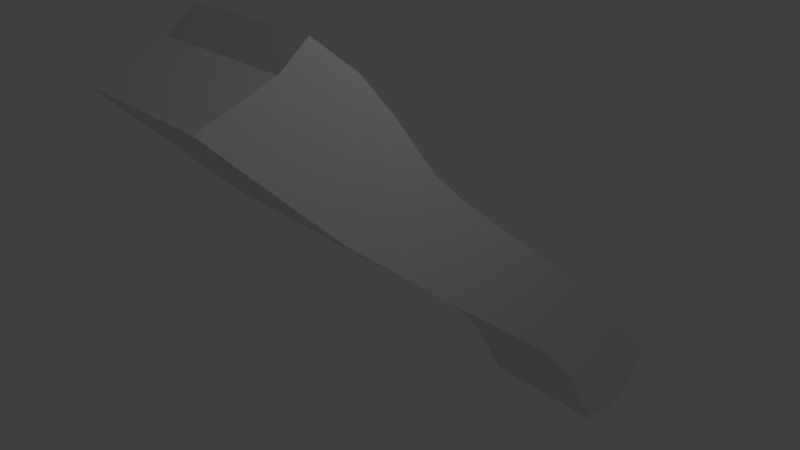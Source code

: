 # Source: SimpleAxe.blend  (saved by Blender 2.78.0; exported with 4.5.12 LTS)
import bpy
from mathutils import Matrix  # noqa: F401  (used for matrix-valued properties, if any)

bpy.ops.wm.read_factory_settings(use_empty=True)
scene = bpy.context.scene
scene.name = 'Scene'

# ---- collections
col_collection_1 = bpy.data.collections.new('Collection 1'); scene.collection.children.link(col_collection_1)

# ---- materials (node trees are filled in below, after node groups)
mat_material = bpy.data.materials.new('Material')
mat_material.alpha_threshold = 0.0
mat_material.use_transparent_shadow = False
mat_material.roughness = 0.5
mat_material.line_color = (0.0, 0.0, 0.0, 1.0)

# ---- material node trees

# ---- world
world_world = bpy.data.worlds.new('World'); scene.world = world_world
world_world.color = (0.05088, 0.05088, 0.05088)
world_world.use_sun_shadow = False
world_world.sun_shadow_jitter_overblur = 0.0
world_world.cycles.sampling_method = 'MANUAL'

# ---- cameras
cam_camera = bpy.data.cameras.new('Camera')
cam_camera.clip_end = 100.0
cam_camera.lens = 35.0
cam_camera.sensor_width = 32.0
cam_camera.sensor_height = 18.0
cam_camera.ortho_scale = 7.314
cam_camera.dof.focus_distance = 0.0
cam_camera.dof.aperture_fstop = 128.0

# ---- lights
light_lamp = bpy.data.lights.new('Lamp', 'POINT')
light_lamp.transmission_factor = 0.0
light_lamp.cutoff_distance = 30.0
light_lamp.energy = 100.0
light_lamp.shadow_buffer_clip_start = 1.001
light_lamp.shadow_soft_size = 0.1
light_lamp.shadow_maximum_resolution = 0.006
light_lamp.use_absolute_resolution = True

# ---- meshes
me_cube = bpy.data.meshes.new('Cube')
me_cube.from_pydata([(1.0, 1.0, -1.0), (1.0, -0.166, -0.3159), (-1.0, -0.166, -0.3159), (-1.0, 1.0, -1.0), (1.0, 1.0, 1.0), (1.0, -0.166, 1.684), (-1.0, -0.166, 1.684), (-1.0, 1.0, 1.0), (1.0, 0.6984, -3.837), (1.0, -0.6074, -3.017), (-1.0, 0.6984, -3.837), (-1.0, -0.6074, -3.017), (1.0, -0.1736, -1.306), (1.0, 0.8789, -2.083), (-1.0, 0.8789, -2.083), (-1.0, -0.1736, -1.306), (1.0, -0.3423, -2.315), (-1.0, 0.7718, -3.042), (1.0, 0.7718, -3.042), (-1.0, -0.3423, -2.315), (1.0, 0.6109, -4.332), (1.0, -0.8454, -3.662), (-1.0, 0.6109, -4.332), (-1.0, -0.8454, -3.662), (-1.0, 0.6905, -3.952), (-1.0, -0.6672, -3.155), (1.0, 0.6905, -3.952), (1.0, -0.6672, -3.155), (1.0, 0.417, -0.6579), (-1.0, 0.417, -0.6579), (1.0, 0.417, 1.342), (-1.0, 0.417, 1.342), (1.0, 0.04551, -3.427), (-1.0, 0.04551, -3.427), (-1.0, 0.3527, -1.695), (1.0, 0.3527, -1.695), (-1.0, 0.2148, -2.679), (1.0, 0.2148, -2.679), (1.0, -0.2757, -4.283), (-1.0, -0.2757, -4.283), (1.0, 0.01163, -3.553), (-1.0, 0.01163, -3.553), (1.0, 0.1255, -0.4869), (1.0, 0.1255, 1.513), (1.0, -0.281, -3.222), (-1.0, 0.08953, -1.5), (-1.0, -0.06376, -2.497), (1.0, -0.6393, -3.959), (-1.0, -0.3278, -3.354), (-1.0, 0.1255, -0.4869), (-1.0, 0.1255, 1.513), (-1.0, -0.281, -3.222), (1.0, 0.08953, -1.5), (1.0, -0.06376, -2.497), (-1.0, -0.6393, -3.959), (1.0, -0.3278, -3.354), (-1.0, 0.7085, -0.829), (-1.0, 0.7085, 1.171), (-1.0, 0.372, -3.632), (1.0, 0.6158, -1.889), (1.0, 0.4933, -2.86), (-1.0, 0.06768, -4.433), (1.0, 0.351, -3.753), (1.0, 0.7085, -0.829), (1.0, 0.7085, 1.171), (1.0, 0.372, -3.632), (-1.0, 0.6158, -1.889), (-1.0, 0.4933, -2.86), (1.0, 0.06768, -4.433), (-1.0, 0.351, -3.753), (1.0, 0.1659, 3.564), (1.0, -0.1256, 3.735), (1.0, 1.083, 2.999), (-1.0, 1.083, 2.999), (-1.0, -0.1256, 3.735), (-1.0, 0.7489, 3.222), (1.0, 0.7489, 3.222), (1.0, 0.4574, 3.393), (-1.0, 0.1659, 3.564), (-1.0, 0.4574, 3.393), (-1.0, 0.7367, 2.603), (-1.0, 0.4452, 2.774), (-1.0, 0.1537, 2.945), (-1.0, 1.028, 2.432), (1.0, 0.1537, 2.945), (1.0, -0.1378, 3.116), (1.0, 1.028, 2.432), (1.0, 0.4452, 2.774), (1.0, 0.7367, 2.603), (-1.0, -0.1378, 3.116), (1.0, 0.4078, 5.968), (1.0, 0.1219, 6.132), (1.0, 1.471, 5.522), (-1.0, 1.471, 5.522), (-1.0, 0.1219, 6.132), (-1.0, 0.9908, 5.625), (1.0, 0.9908, 5.625), (1.0, 0.6993, 5.796), (-1.0, 0.4078, 5.968), (-1.0, 0.6993, 5.796), (1.0, 1.348, 4.025), (1.0, 0.5783, 4.595), (1.0, 0.8698, 4.424), (-1.0, 1.348, 4.025), (-1.0, -0.004644, 4.937), (-1.0, 0.2868, 4.766), (-1.0, 0.5783, 4.595), (1.0, -0.004645, 4.937), (-1.0, 0.8698, 4.424), (1.0, 0.2868, 4.766), (1.0, 1.478, 4.732), (1.0, 0.9303, 5.025), (-1.0, 1.478, 4.732), (-1.0, 0.05584, 5.538), (1.0, 0.05584, 5.538), (-1.0, 0.9303, 5.025), (1.0, 0.3473, 5.367), (1.0, 0.6388, 5.196), (-1.0, 0.3473, 5.367), (-1.0, 0.6388, 5.196), (1.0, 0.5179, 3.994), (-1.0, 0.2264, 4.165), (-1.0, 0.5179, 3.994), (1.0, 1.216, 3.512), (1.0, 0.8093, 3.823), (-1.0, 1.216, 3.512), (-1.0, -0.06513, 4.336), (1.0, -0.06513, 4.336), (-1.0, 0.8093, 3.823), (1.0, 0.2264, 4.165), (1.0, 0.4876, 3.694), (-1.0, 0.1961, 3.865), (-1.0, 0.4876, 3.694), (1.0, 1.147, 3.258), (1.0, 0.7791, 3.523), (-1.0, 1.147, 3.258), (-1.0, -0.09537, 4.036), (1.0, -0.09537, 4.036), (-1.0, 0.7791, 3.523), (1.0, 0.1961, 3.865)], [], [(53, 16, 9, 44), (86, 83, 73, 72), (42, 43, 5, 1), (1, 5, 6, 2), (56, 57, 7, 3), (4, 0, 3, 7), (69, 24, 22, 61), (67, 17, 10, 58), (16, 19, 11, 9), (17, 18, 8, 10), (3, 0, 13, 14), (1, 2, 15, 12), (56, 3, 14, 66), (42, 1, 12, 52), (14, 13, 18, 17), (12, 15, 19, 16), (66, 14, 17, 67), (52, 12, 16, 53), (47, 21, 23, 54), (24, 26, 20, 22), (27, 25, 23, 21), (55, 27, 21, 47), (44, 9, 27, 55), (9, 11, 25, 27), (10, 8, 26, 24), (58, 10, 24, 69), (51, 33, 41, 48), (65, 32, 40, 62), (62, 40, 38, 68), (68, 38, 39, 61), (59, 35, 37, 60), (45, 34, 36, 46), (63, 28, 35, 59), (49, 29, 34, 45), (46, 36, 33, 51), (48, 41, 39, 54), (49, 50, 31, 29), (63, 64, 30, 28), (85, 84, 70, 71), (60, 37, 32, 65), (2, 6, 50, 49), (25, 48, 54, 23), (19, 46, 51, 11), (2, 49, 45, 15), (15, 45, 46, 19), (11, 51, 48, 25), (32, 44, 55, 40), (40, 55, 47, 38), (38, 47, 54, 39), (35, 52, 53, 37), (28, 42, 52, 35), (28, 30, 43, 42), (83, 80, 75, 73), (37, 53, 44, 32), (18, 60, 65, 8), (81, 82, 78, 79), (0, 4, 64, 63), (0, 63, 59, 13), (13, 59, 60, 18), (20, 68, 61, 22), (26, 62, 68, 20), (8, 65, 62, 26), (33, 58, 69, 41), (34, 66, 67, 36), (29, 56, 66, 34), (36, 67, 58, 33), (41, 69, 61, 39), (29, 31, 57, 56), (118, 113, 94, 98), (110, 112, 93, 92), (111, 110, 92, 96), (117, 111, 96, 97), (84, 87, 77, 70), (87, 88, 76, 77), (82, 89, 74, 78), (89, 85, 71, 74), (80, 81, 79, 75), (88, 86, 72, 76), (64, 4, 86, 88), (57, 31, 81, 80), (6, 5, 85, 89), (50, 6, 89, 82), (30, 64, 88, 87), (43, 30, 87, 84), (31, 50, 82, 81), (7, 57, 80, 83), (5, 43, 84, 85), (4, 7, 83, 86), (90, 98, 94, 91), (96, 95, 99, 97), (97, 99, 98, 90), (92, 93, 95, 96), (119, 118, 98, 99), (113, 114, 91, 94), (112, 115, 95, 93), (115, 119, 99, 95), (114, 116, 90, 91), (116, 117, 97, 90), (129, 120, 101, 109), (127, 129, 109, 107), (128, 122, 106, 108), (125, 128, 108, 103), (126, 127, 107, 104), (122, 121, 105, 106), (120, 124, 102, 101), (124, 123, 100, 102), (123, 125, 103, 100), (121, 126, 104, 105), (109, 101, 117, 116), (107, 109, 116, 114), (108, 106, 119, 115), (103, 108, 115, 112), (104, 107, 114, 113), (106, 105, 118, 119), (101, 102, 111, 117), (102, 100, 110, 111), (100, 103, 112, 110), (105, 104, 113, 118), (131, 136, 126, 121), (133, 135, 125, 123), (134, 133, 123, 124), (130, 134, 124, 120), (132, 131, 121, 122), (136, 137, 127, 126), (135, 138, 128, 125), (138, 132, 122, 128), (137, 139, 129, 127), (139, 130, 120, 129), (70, 77, 130, 139), (71, 70, 139, 137), (75, 79, 132, 138), (73, 75, 138, 135), (74, 71, 137, 136), (79, 78, 131, 132), (77, 76, 134, 130), (76, 72, 133, 134), (72, 73, 135, 133), (78, 74, 136, 131)])
me_cube.materials.append(mat_material)
me_cube.use_remesh_preserve_volume = False
me_cube.use_remesh_preserve_attributes = False
me_cube.use_mirror_vertex_groups = False
me_cube.update()

# ---- objects
ob_cube = bpy.data.objects.new('Cube', me_cube)
ob_lamp = bpy.data.objects.new('Lamp', light_lamp)
ob_camera = bpy.data.objects.new('Camera', cam_camera)

# ---- transforms, parenting, visibility, modifiers, constraints
ob_cube.location = (0.0, 1.774, -1.352)
ob_cube.rotation_euler = (0.8838, 1.717e-16, 8.122e-17)
ob_cube.lock_rotations_4d = False
ob_cube.empty_display_type = 'ARROWS'
ob_cube.lineart.crease_threshold = 0.0
ob_lamp.location = (4.076, 1.005, 5.904)
ob_lamp.rotation_euler = (0.6503, 0.05522, 1.866)
ob_lamp.lock_rotations_4d = False
ob_lamp.empty_display_type = 'ARROWS'
ob_lamp.color = (0.0, 0.0, 0.0, 0.0)
ob_lamp.lineart.crease_threshold = 0.0
ob_camera.location = (7.481, -6.508, 5.344)
ob_camera.rotation_euler = (1.109, 0.0, 0.8149)
ob_camera.lock_rotations_4d = False
ob_camera.empty_display_type = 'ARROWS'
ob_camera.color = (0.0, 0.0, 0.0, 0.0)
ob_camera.display_type = 'WIRE'
ob_camera.lineart.crease_threshold = 0.0

# ---- collection membership
col_collection_1.objects.link(ob_cube)
col_collection_1.objects.link(ob_lamp)
col_collection_1.objects.link(ob_camera)

# ---- scene / render settings (as saved in the file)
scene.camera = ob_camera
scene.frame_start = 1; scene.frame_end = 250; scene.frame_set(1)
scene.render.engine = 'BLENDER_EEVEE_NEXT'
scene.render.resolution_percentage = 50
scene.render.dither_intensity = 0.0
scene.cycles.use_denoising = False
scene.cycles.samples = 128
scene.cycles.sampling_pattern = 'TABULATED_SOBOL'
scene.cycles.light_sampling_threshold = 0.0
scene.cycles.use_adaptive_sampling = False
scene.cycles.use_light_tree = False
scene.cycles.blur_glossy = 0.0
scene.cycles.sample_clamp_indirect = 0.0
scene.view_settings.view_transform = 'Standard'
bpy.context.view_layer.update()
